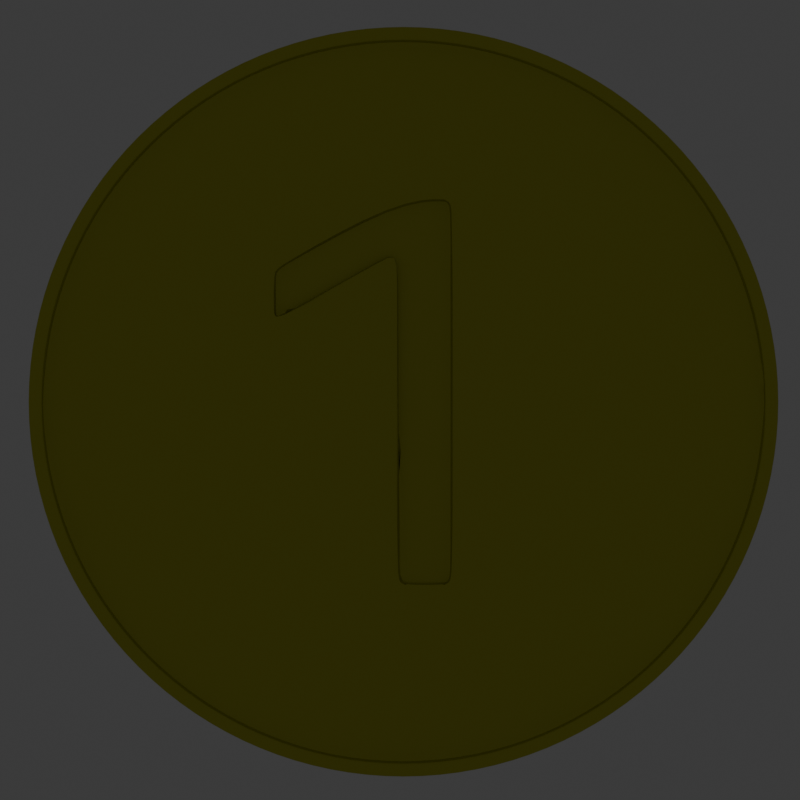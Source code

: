 # Source: Koin.blend  (saved by Blender 4.2.66; exported with 4.5.12 LTS)
import bpy
from mathutils import Matrix  # noqa: F401  (used for matrix-valued properties, if any)

bpy.ops.wm.read_factory_settings(use_empty=True)
scene = bpy.context.scene
scene.name = 'Scene'

# ---- collections
col_collection = bpy.data.collections.new('Collection'); scene.collection.children.link(col_collection)
col_non_objects = bpy.data.collections.new('non_objects'); scene.collection.children.link(col_non_objects)

# ---- materials (node trees are filled in below, after node groups)
mat_koinmaterial = bpy.data.materials.new('KoinMaterial')

# ---- node groups
ng_smooth_by_angle = bpy.data.node_groups.new('Smooth by Angle', 'GeometryNodeTree')
_s = ng_smooth_by_angle.interface.new_socket(name='Mesh', in_out='OUTPUT', socket_type='NodeSocketGeometry')
_s = ng_smooth_by_angle.interface.new_socket(name='Mesh', in_out='INPUT', socket_type='NodeSocketGeometry')
_s = ng_smooth_by_angle.interface.new_socket(name='Angle', in_out='INPUT', socket_type='NodeSocketFloat')
_s.subtype = 'ANGLE'
_s.default_value = 0.5236
_s.min_value = 0.0
_s.max_value = 3.142
_s.description = 'Maximum face angle for smooth edges'
_s = ng_smooth_by_angle.interface.new_socket(name='Ignore Sharpness', in_out='INPUT', socket_type='NodeSocketBool')
_s.force_non_field = True
ng_smooth_by_angle.description = 'Set the sharpness of mesh edges based on the angle between the neighboring faces'
ng_smooth_by_angle.is_modifier = True
_N = ng_smooth_by_angle.nodes; _L = ng_smooth_by_angle.links
n0 = _N.new('GeometryNodeSetShadeSmooth'); n0.name = 'Set Shade Smooth'; n0.location = (120, -80)
n0.domain = 'EDGE'
n1 = _N.new('GeometryNodeSetShadeSmooth'); n1.name = 'Set Shade Smooth.001'; n1.location = (300, -80)
n2 = _N.new('NodeGroupOutput'); n2.name = 'Group Output'; n2.location = (480, -80)
n3 = _N.new('GeometryNodeInputMeshEdgeAngle'); n3.name = 'Edge Angle'; n3.location = (-440, -240)
n4 = _N.new('NodeGroupInput'); n4.name = 'Group Input'; n4.location = (-80, -80)
n5 = _N.new('GeometryNodeInputEdgeSmooth'); n5.name = 'Is Edge Smooth'; n5.location = (-260, -120)
n6 = _N.new('GeometryNodeInputShadeSmooth'); n6.name = 'Is Shade Smooth'; n6.location = (-440, -397)
n7 = _N.new('FunctionNodeCompare'); n7.name = 'Compare'; n7.location = (-260, -260)
n7.operation = 'LESS_EQUAL'
n7.inputs[6].default_value = (0.0, 0.0, 0.0, 0.0)
n7.inputs[7].default_value = (0.0, 0.0, 0.0, 0.0)
n8 = _N.new('FunctionNodeBooleanMath'); n8.name = 'Boolean Math.001'; n8.location = (-80, -260)
n9 = _N.new('NodeGroupInput'); n9.name = 'Group Input.001'; n9.location = (-440, -329)
n10 = _N.new('NodeGroupInput'); n10.name = 'Group Input.002'; n10.location = (-259, -189)
n11 = _N.new('FunctionNodeBooleanMath'); n11.name = 'Boolean Math'; n11.location = (-80, -149)
n11.operation = 'OR'
n12 = _N.new('FunctionNodeBooleanMath'); n12.name = 'Boolean Math.002'; n12.location = (-260, -380)
n12.operation = 'OR'
n13 = _N.new('NodeGroupInput'); n13.name = 'Group Input.003'; n13.location = (-440, -460)
_L.new(n3.outputs[0], n7.inputs[0])
_L.new(n1.outputs[0], n2.inputs[0])
_L.new(n9.outputs[1], n7.inputs[1])
_L.new(n7.outputs[0], n8.inputs[0])
_L.new(n4.outputs[0], n0.inputs[0])
_L.new(n0.outputs[0], n1.inputs[0])
_L.new(n8.outputs[0], n0.inputs[2])
_L.new(n10.outputs[2], n11.inputs[1])
_L.new(n5.outputs[0], n11.inputs[0])
_L.new(n11.outputs[0], n0.inputs[1])
_L.new(n13.outputs[2], n12.inputs[1])
_L.new(n6.outputs[0], n12.inputs[0])
_L.new(n12.outputs[0], n8.inputs[1])
n2.is_active_output = True

# ---- material node trees
mat_koinmaterial.use_nodes = True; mat_koinmaterial.node_tree.nodes.clear()
_N = mat_koinmaterial.node_tree.nodes; _L = mat_koinmaterial.node_tree.links
n0 = _N.new('ShaderNodeBsdfPrincipled'); n0.name = 'Principled BSDF'; n0.location = (10, 300)
n0.inputs[0].default_value = (0.6108, 0.6085, 0.07309, 1.0)
n0.inputs[1].default_value = 1.0
n1 = _N.new('ShaderNodeOutputMaterial'); n1.name = 'Material Output'; n1.location = (300, 300)
_L.new(n0.outputs[0], n1.inputs[0])
n1.is_active_output = True

# ---- world
world_world = bpy.data.worlds.new('World'); scene.world = world_world
world_world.use_nodes = True; world_world.node_tree.nodes.clear()
_N = world_world.node_tree.nodes; _L = world_world.node_tree.links
n0 = _N.new('ShaderNodeOutputWorld'); n0.name = 'World Output'; n0.location = (300, 300)
n1 = _N.new('ShaderNodeBackground'); n1.name = 'Background'; n1.location = (10, 300)
n1.inputs[0].default_value = (0.05088, 0.05088, 0.05088, 1.0)
_L.new(n1.outputs[0], n0.inputs[0])
n0.is_active_output = True
world_world.color = (0.05088, 0.05088, 0.05088)
world_world.sun_shadow_jitter_overblur = 0.0

# ---- cameras
cam_camera = bpy.data.cameras.new('Camera')
cam_camera.lens = 385.0

# ---- lights
light_sun = bpy.data.lights.new('Sun', 'SPOT')
light_sun.color = (1.0, 0.9768, 0.04921)
light_sun.energy = 38.2
light_sun.spot_blend = 0.4176
light_sun.spot_size = 0.2548

# ---- meshes
me_circle = bpy.data.meshes.new('Circle')
me_circle.from_pydata([(-0.1276, 0.5361, -0.02709), (1.182e-08, 0.9622, 0.1), (-0.1877, 0.9438, 0.1), (0.0145, 0.5361, -0.02709), (-0.3682, 0.889, 0.1), (-0.5346, 0.8001, 0.1), (-0.6804, 0.6804, 0.1), (-0.8001, 0.5346, 0.1), (-0.889, 0.3682, 0.1), (-0.9438, 0.1877, 0.1), (0.0145, 0.4019, -0.02709), (-0.9622, -2.98e-08, 0.1), (-0.9438, -0.1877, 0.1), (0.342, 0.3502, -0.02709), (-0.889, -0.3682, 0.1), (0.342, 0.216, -0.02709), (-0.8001, -0.5346, 0.1), (-0.6804, -0.6804, 0.1), (-0.5346, -0.8001, 0.1), (-0.1276, -0.4837, -0.02709), (-0.3682, -0.889, 0.1), (-0.1877, -0.9438, 0.1), (0.0145, -0.4837, -0.02709), (-0.1276, 0.5361, 0.02709), (1.182e-08, -0.9622, 0.1), (0.1877, -0.9438, 0.1), (0.3682, -0.889, 0.1), (0.0145, 0.5361, 0.02709), (0.5346, -0.8001, 0.1), (0.6804, -0.6804, 0.1), (-0.1276, 0.4019, 0.02709), (0.8001, -0.5346, 0.1), (0.889, -0.3682, 0.1), (0.0145, 0.4019, 0.02709), (0.9438, -0.1877, 0.1), (0.9622, -2.98e-08, 0.1), (0.342, 0.3502, 0.02709), (0.9438, 0.1877, 0.1), (0.889, 0.3682, 0.1), (0.342, 0.216, 0.02709), (0.8001, 0.5346, 0.1), (0.6804, 0.6804, 0.1), (-0.1276, -0.4837, 0.02709), (0.5346, 0.8001, 0.1), (0.3682, 0.889, 0.1), (0.1877, 0.9438, 0.1), (0.0145, -0.4837, 0.02709), (1.182e-08, 0.9622, -0.1), (-0.1877, 0.9438, -0.1), (-0.3682, 0.889, -0.1), (-0.5346, 0.8001, -0.1), (-0.6804, 0.6804, -0.1), (-0.8001, 0.5346, -0.1), (-0.889, 0.3682, -0.1), (-0.9438, 0.1877, -0.1), (-0.9622, -2.98e-08, -0.1), (-0.9438, -0.1877, -0.1), (-0.889, -0.3682, -0.1), (-0.8001, -0.5346, -0.1), (-0.6804, -0.6804, -0.1), (-0.5346, -0.8001, -0.1), (-0.3682, -0.889, -0.1), (-0.1877, -0.9438, -0.1), (1.182e-08, -0.9622, -0.1), (0.1877, -0.9438, -0.1), (0.3682, -0.889, -0.1), (0.5346, -0.8001, -0.1), (0.6804, -0.6804, -0.1), (0.8001, -0.5346, -0.1), (0.889, -0.3682, -0.1), (0.9438, -0.1877, -0.1), (0.9622, -2.98e-08, -0.1), (0.9438, 0.1877, -0.1), (0.889, 0.3682, -0.1), (0.8001, 0.5346, -0.1), (0.6804, 0.6804, -0.1), (0.5346, 0.8001, -0.1), (0.3682, 0.889, -0.1), (0.1877, 0.9438, -0.1), (1.211e-08, 1.0, -0.08646), (1.211e-08, 1.0, 0.08646), (-0.1951, 0.9808, 0.08646), (-0.1951, 0.9808, -0.08646), (-0.3827, 0.9239, 0.08646), (-0.3827, 0.9239, -0.08646), (-0.5556, 0.8315, 0.08646), (-0.5556, 0.8315, -0.08646), (-0.7071, 0.7071, 0.08646), (-0.7071, 0.7071, -0.08646), (-0.8315, 0.5556, 0.08646), (-0.8315, 0.5556, -0.08646), (-0.9239, 0.3827, 0.08646), (-0.9239, 0.3827, -0.08646), (-0.9808, 0.1951, 0.08646), (-0.9808, 0.1951, -0.08646), (-1.0, -2.98e-08, 0.08646), (-1.0, -2.98e-08, -0.08646), (-0.9808, -0.1951, 0.08646), (-0.9808, -0.1951, -0.08646), (-0.9239, -0.3827, 0.08646), (-0.9239, -0.3827, -0.08646), (-0.8315, -0.5556, 0.08646), (-0.8315, -0.5556, -0.08646), (-0.7071, -0.7071, 0.08646), (-0.7071, -0.7071, -0.08646), (-0.5556, -0.8315, 0.08646), (-0.5556, -0.8315, -0.08646), (-0.3827, -0.9239, 0.08646), (-0.3827, -0.9239, -0.08646), (-0.1951, -0.9808, 0.08646), (-0.1951, -0.9808, -0.08646), (1.211e-08, -1.0, 0.08646), (1.211e-08, -1.0, -0.08646), (0.1951, -0.9808, 0.08646), (0.1951, -0.9808, -0.08646), (0.3827, -0.9239, 0.08646), (0.3827, -0.9239, -0.08646), (0.5556, -0.8315, 0.08646), (0.5556, -0.8315, -0.08646), (0.7071, -0.7071, 0.08646), (0.7071, -0.7071, -0.08646), (0.8315, -0.5556, 0.08646), (0.8315, -0.5556, -0.08646), (0.9239, -0.3827, 0.08646), (0.9239, -0.3827, -0.08646), (0.9808, -0.1951, 0.08646), (0.9808, -0.1951, -0.08646), (1.0, -2.98e-08, 0.08646), (1.0, -2.98e-08, -0.08646), (0.9808, 0.1951, 0.08646), (0.9808, 0.1951, -0.08646), (0.9239, 0.3827, 0.08646), (0.9239, 0.3827, -0.08646), (0.8315, 0.5556, 0.08646), (0.8315, 0.5556, -0.08646), (0.7071, 0.7071, 0.08646), (0.7071, 0.7071, -0.08646), (0.5556, 0.8315, 0.08646), (0.5556, 0.8315, -0.08646), (0.3827, 0.9239, 0.08646), (0.3827, 0.9239, -0.08646), (0.1951, 0.9808, 0.08646), (0.1951, 0.9808, -0.08646), (-0.1951, 0.9808, 0.1), (1.211e-08, 1.0, 0.1), (-0.3827, 0.9239, 0.1), (-0.5556, 0.8315, 0.1), (-0.7071, 0.7071, 0.1), (-0.8315, 0.5556, 0.1), (-0.9239, 0.3827, 0.1), (-0.9808, 0.1951, 0.1), (-1.0, -2.98e-08, 0.1), (-0.9808, -0.1951, 0.1), (-0.9239, -0.3827, 0.1), (-0.8315, -0.5556, 0.1), (-0.7071, -0.7071, 0.1), (-0.5556, -0.8315, 0.1), (-0.3827, -0.9239, 0.1), (-0.1951, -0.9808, 0.1), (1.211e-08, -1.0, 0.1), (0.1951, -0.9808, 0.1), (0.3827, -0.9239, 0.1), (0.5556, -0.8315, 0.1), (0.7071, -0.7071, 0.1), (0.8315, -0.5556, 0.1), (0.9239, -0.3827, 0.1), (0.9808, -0.1951, 0.1), (1.0, -2.98e-08, 0.1), (0.9808, 0.1951, 0.1), (0.9239, 0.3827, 0.1), (0.8315, 0.5556, 0.1), (0.7071, 0.7071, 0.1), (0.5556, 0.8315, 0.1), (0.3827, 0.9239, 0.1), (0.1951, 0.9808, 0.1), (-0.1951, 0.9808, -0.1), (1.211e-08, 1.0, -0.1), (-0.3827, 0.9239, -0.1), (-0.5556, 0.8315, -0.1), (-0.7071, 0.7071, -0.1), (-0.8315, 0.5556, -0.1), (-0.9239, 0.3827, -0.1), (-0.9808, 0.1951, -0.1), (-1.0, -2.98e-08, -0.1), (-0.9808, -0.1951, -0.1), (-0.9239, -0.3827, -0.1), (-0.8315, -0.5556, -0.1), (-0.7071, -0.7071, -0.1), (-0.5556, -0.8315, -0.1), (-0.3827, -0.9239, -0.1), (-0.1951, -0.9808, -0.1), (1.211e-08, -1.0, -0.1), (0.1951, -0.9808, -0.1), (0.3827, -0.9239, -0.1), (0.5556, -0.8315, -0.1), (0.7071, -0.7071, -0.1), (0.8315, -0.5556, -0.1), (0.9239, -0.3827, -0.1), (0.9808, -0.1951, -0.1), (1.0, -2.98e-08, -0.1), (0.9808, 0.1951, -0.1), (0.9239, 0.3827, -0.1), (0.8315, 0.5556, -0.1), (0.7071, 0.7071, -0.1), (0.5556, 0.8315, -0.1), (0.3827, 0.9239, -0.1), (0.1951, 0.9808, -0.1), (-0.1877, 0.9438, 0.06277), (1.159e-08, 0.9622, 0.06277), (-0.3682, 0.889, 0.06277), (-0.5346, 0.8001, 0.06277), (-0.6804, 0.6804, 0.06277), (-0.8001, 0.5346, 0.06277), (-0.889, 0.3682, 0.06277), (-0.9438, 0.1877, 0.06277), (-0.9622, -2.98e-08, 0.06277), (-0.9438, -0.1877, 0.06277), (-0.889, -0.3682, 0.06277), (-0.8001, -0.5346, 0.06277), (-0.6804, -0.6804, 0.06277), (-0.5346, -0.8001, 0.06277), (-0.3682, -0.889, 0.06277), (-0.1877, -0.9438, 0.06277), (1.159e-08, -0.9622, 0.06277), (0.1877, -0.9438, 0.06277), (0.3682, -0.889, 0.06277), (0.5346, -0.8001, 0.06277), (0.6804, -0.6804, 0.06277), (0.8001, -0.5346, 0.06277), (0.889, -0.3682, 0.06277), (0.9438, -0.1877, 0.06277), (0.9622, -2.98e-08, 0.06277), (0.9438, 0.1877, 0.06277), (0.889, 0.3682, 0.06277), (0.8001, 0.5346, 0.06277), (0.6804, 0.6804, 0.06277), (0.5346, 0.8001, 0.06277), (0.3682, 0.889, 0.06277), (0.1877, 0.9438, 0.06277), (-0.1877, 0.9438, -0.06277), (1.193e-08, 0.9622, -0.06277), (-0.3682, 0.889, -0.06277), (-0.5346, 0.8001, -0.06277), (-0.6804, 0.6804, -0.06277), (-0.8001, 0.5346, -0.06277), (-0.889, 0.3682, -0.06277), (-0.9438, 0.1877, -0.06277), (-0.9622, -2.98e-08, -0.06277), (-0.9438, -0.1877, -0.06277), (-0.889, -0.3682, -0.06277), (-0.8001, -0.5346, -0.06277), (-0.6804, -0.6804, -0.06277), (-0.5346, -0.8001, -0.06277), (-0.3682, -0.889, -0.06277), (-0.1877, -0.9438, -0.06277), (1.193e-08, -0.9622, -0.06277), (0.1877, -0.9438, -0.06277), (0.3682, -0.889, -0.06277), (0.5346, -0.8001, -0.06277), (0.6804, -0.6804, -0.06277), (0.8001, -0.5346, -0.06277), (0.889, -0.3682, -0.06277), (0.9438, -0.1877, -0.06277), (0.9622, -2.98e-08, -0.06277), (0.9438, 0.1877, -0.06277), (0.889, 0.3682, -0.06277), (0.8001, 0.5346, -0.06277), (0.6804, 0.6804, -0.06277), (0.5346, 0.8001, -0.06277), (0.3682, 0.889, -0.06277), (0.1877, 0.9438, -0.06277), (-0.1276, -0.4837, 0.06277), (-0.1276, 0.4019, 0.06277), (-0.1276, 0.5361, 0.06277), (0.0145, -0.4837, 0.06277), (0.0145, 0.4019, 0.06277), (0.0145, 0.5361, 0.06277), (0.342, 0.216, 0.06277), (0.342, 0.3502, 0.06277), (-0.1276, 0.5361, -0.06277), (0.0145, 0.5361, -0.06277), (0.0145, 0.4019, -0.06277), (0.342, 0.216, -0.06277), (0.342, 0.3502, -0.06277), (-0.1276, -0.4837, -0.06277), (0.0145, -0.4837, -0.06277), (-0.1276, 0.0263, -0.06277), (-0.1276, 0.02618, -0.02709), (-0.9597, 0.02633, -0.06277), (0.0145, -0.04092, -0.06277), (0.4988, -0.04092, -0.06277), (0.9582, -0.04092, -0.06277), (-0.1276, -0.03407, 0.06277), (-0.1276, -0.04092, 0.02709), (-0.9589, -0.03405, 0.06277), (0.9583, -0.04042, 0.06277), (0.4986, -0.04066, 0.06277), (0.0145, -0.04092, 0.06277), (0.1951, 0.9808, -2.235e-08), (1.211e-08, 1.0, -2.235e-08), (0.3827, 0.9239, -2.235e-08), (0.5556, 0.8315, -2.235e-08), (0.7071, 0.7071, -2.235e-08), (0.8315, 0.5556, -2.235e-08), (0.9239, 0.3827, -2.235e-08), (0.9808, 0.1951, -2.235e-08), (1.0, -2.98e-08, -2.235e-08), (0.9808, -0.1951, -2.235e-08), (0.9239, -0.3827, -2.235e-08), (0.8315, -0.5556, -2.235e-08), (0.7071, -0.7071, -2.235e-08), (0.5556, -0.8315, -2.235e-08), (0.3827, -0.9239, -2.235e-08), (0.1951, -0.9808, -2.235e-08), (1.211e-08, -1.0, -2.235e-08), (-0.1951, -0.9808, -2.235e-08), (-0.3827, -0.9239, -2.235e-08), (-0.5556, -0.8315, -2.235e-08), (-0.7071, -0.7071, -2.235e-08), (-0.8315, -0.5556, -2.235e-08), (-0.9239, -0.3827, -2.235e-08), (-0.9808, -0.1951, -2.235e-08), (-1.0, -2.98e-08, -2.235e-08), (-0.9808, 0.1951, -2.235e-08), (-0.9239, 0.3827, -2.235e-08), (-0.8315, 0.5556, -2.235e-08), (-0.7071, 0.7071, -2.235e-08), (-0.5556, 0.8315, -2.235e-08), (-0.3827, 0.9239, -2.235e-08), (-0.1951, 0.9808, -2.235e-08)], [], [(144, 174, 141, 80), (145, 143, 81, 83), (146, 145, 83, 85), (147, 146, 85, 87), (148, 147, 87, 89), (149, 148, 89, 91), (150, 149, 91, 93), (151, 150, 93, 95), (152, 151, 95, 97), (153, 152, 97, 99), (154, 153, 99, 101), (155, 154, 101, 103), (156, 155, 103, 105), (157, 156, 105, 107), (158, 157, 107, 109), (159, 158, 109, 111), (160, 159, 111, 113), (161, 160, 113, 115), (162, 161, 115, 117), (163, 162, 117, 119), (164, 163, 119, 121), (165, 164, 121, 123), (166, 165, 123, 125), (167, 166, 125, 127), (168, 167, 127, 129), (169, 168, 129, 131), (170, 169, 131, 133), (171, 170, 133, 135), (172, 171, 135, 137), (173, 172, 137, 139), (174, 173, 139, 141), (143, 144, 80, 81), (84, 82, 175, 177), (142, 140, 205, 206), (140, 138, 204, 205), (138, 136, 203, 204), (136, 134, 202, 203), (134, 132, 201, 202), (132, 130, 200, 201), (130, 128, 199, 200), (128, 126, 198, 199), (126, 124, 197, 198), (124, 122, 196, 197), (122, 120, 195, 196), (120, 118, 194, 195), (118, 116, 193, 194), (116, 114, 192, 193), (114, 112, 191, 192), (112, 110, 190, 191), (110, 108, 189, 190), (108, 106, 188, 189), (106, 104, 187, 188), (104, 102, 186, 187), (102, 100, 185, 186), (100, 98, 184, 185), (98, 96, 183, 184), (96, 94, 182, 183), (94, 92, 181, 182), (92, 90, 180, 181), (90, 88, 179, 180), (88, 86, 178, 179), (86, 84, 177, 178), (82, 79, 176, 175), (298, 299, 80, 141), (300, 298, 141, 139), (301, 300, 139, 137), (302, 301, 137, 135), (303, 302, 135, 133), (304, 303, 133, 131), (305, 304, 131, 129), (306, 305, 129, 127), (307, 306, 127, 125), (308, 307, 125, 123), (309, 308, 123, 121), (310, 309, 121, 119), (311, 310, 119, 117), (312, 311, 117, 115), (313, 312, 115, 113), (314, 313, 113, 111), (315, 314, 111, 109), (316, 315, 109, 107), (317, 316, 107, 105), (318, 317, 105, 103), (319, 318, 103, 101), (320, 319, 101, 99), (321, 320, 99, 97), (322, 321, 97, 95), (323, 322, 95, 93), (324, 323, 93, 91), (325, 324, 91, 89), (326, 325, 89, 87), (327, 326, 87, 85), (328, 327, 85, 83), (329, 328, 83, 81), (299, 329, 81, 80), (79, 142, 206, 176), (2, 1, 144, 143), (4, 2, 143, 145), (5, 4, 145, 146), (6, 5, 146, 147), (7, 6, 147, 148), (8, 7, 148, 149), (9, 8, 149, 150), (11, 9, 150, 151), (12, 11, 151, 152), (14, 12, 152, 153), (16, 14, 153, 154), (17, 16, 154, 155), (18, 17, 155, 156), (20, 18, 156, 157), (21, 20, 157, 158), (24, 21, 158, 159), (25, 24, 159, 160), (26, 25, 160, 161), (28, 26, 161, 162), (29, 28, 162, 163), (31, 29, 163, 164), (32, 31, 164, 165), (34, 32, 165, 166), (35, 34, 166, 167), (37, 35, 167, 168), (38, 37, 168, 169), (40, 38, 169, 170), (41, 40, 170, 171), (43, 41, 171, 172), (44, 43, 172, 173), (45, 44, 173, 174), (1, 45, 174, 144), (47, 48, 175, 176), (48, 49, 177, 175), (49, 50, 178, 177), (50, 51, 179, 178), (51, 52, 180, 179), (52, 53, 181, 180), (53, 54, 182, 181), (54, 55, 183, 182), (55, 56, 184, 183), (56, 57, 185, 184), (57, 58, 186, 185), (58, 59, 187, 186), (59, 60, 188, 187), (60, 61, 189, 188), (61, 62, 190, 189), (62, 63, 191, 190), (63, 64, 192, 191), (64, 65, 193, 192), (65, 66, 194, 193), (66, 67, 195, 194), (67, 68, 196, 195), (68, 69, 197, 196), (69, 70, 198, 197), (70, 71, 199, 198), (71, 72, 200, 199), (72, 73, 201, 200), (73, 74, 202, 201), (74, 75, 203, 202), (75, 76, 204, 203), (76, 77, 205, 204), (77, 78, 206, 205), (78, 47, 176, 206), (45, 1, 208, 238), (73, 72, 264, 265), (275, 297, 296, 277), (259, 258, 257, 285, 289, 290, 260), (253, 252, 251, 284, 254), (7, 8, 213, 212), (74, 73, 265, 266), (48, 47, 240, 239), (8, 9, 214, 213), (75, 74, 266, 267), (49, 48, 239, 241), (9, 11, 215, 214), (76, 75, 267, 268), (50, 49, 241, 242), (11, 12, 216, 294, 215), (77, 76, 268, 269), (51, 50, 242, 243), (12, 14, 217, 216), (78, 77, 269, 270), (52, 51, 243, 244), (14, 16, 218, 217), (47, 78, 270, 240), (53, 52, 244, 245), (16, 17, 219, 218), (54, 53, 245, 246), (17, 18, 220, 219), (55, 54, 246, 288, 247), (18, 20, 221, 220), (56, 55, 247, 248), (20, 21, 222, 221), (57, 56, 248, 249), (21, 24, 223, 222), (58, 57, 249, 250), (24, 25, 224, 223), (59, 58, 250, 251), (25, 26, 225, 224), (60, 59, 251, 252), (26, 28, 226, 225), (61, 60, 252, 253), (28, 29, 227, 226), (62, 61, 253, 254), (29, 31, 228, 227), (63, 62, 254, 255), (31, 32, 229, 228), (64, 63, 255, 256), (32, 34, 230, 229), (65, 64, 256, 257), (34, 35, 231, 295, 230), (66, 65, 257, 258), (35, 37, 232, 231), (67, 66, 258, 259), (37, 38, 233, 232), (68, 67, 259, 260), (38, 40, 234, 233), (1, 2, 207, 208), (69, 68, 260, 261), (40, 41, 235, 234), (2, 4, 209, 207), (70, 69, 261, 262), (41, 43, 236, 235), (4, 5, 210, 209), (71, 70, 262, 291, 263), (43, 44, 237, 236), (5, 6, 211, 210), (72, 71, 263, 264), (44, 45, 238, 237), (6, 7, 212, 211), (283, 13, 3, 280), (3, 13, 15, 10, 22, 19, 287, 0), (280, 3, 0, 279), (22, 10, 281, 289, 285), (282, 15, 13, 283), (281, 10, 15, 282), (284, 19, 22, 285), (272, 30, 23, 273), (276, 27, 36, 278), (46, 33, 39, 36, 27, 23, 30, 293, 42), (273, 23, 27, 276), (33, 46, 274, 297, 275), (271, 42, 293, 292), (36, 39, 277, 278), (39, 33, 275, 277), (46, 42, 271, 274), (0, 287, 286, 279), (254, 284, 285, 257, 256, 255), (284, 251, 250, 249, 248, 247, 288, 286), (267, 283, 280, 270, 269, 268), (263, 282, 283, 267, 266, 265, 264), (260, 290, 291, 262, 261), (276, 238, 208, 207, 209, 273), (270, 280, 279, 241, 239, 240), (277, 296, 295, 231), (231, 232, 233, 234, 235, 278, 277), (278, 235, 236, 237, 238, 276), (273, 209, 210, 211, 212, 213, 214, 215, 294, 292, 272), (225, 274, 271, 222, 223, 224), (222, 271, 219, 220, 221), (286, 288, 246, 245, 244, 243, 242, 241, 279), (286, 287, 19, 284), (291, 290, 282, 263), (290, 289, 281, 282), (292, 293, 30, 272), (292, 294, 216, 217, 218, 219, 271), (296, 297, 274, 225, 226, 227, 228), (295, 296, 228, 229, 230), (79, 82, 329, 299), (82, 84, 328, 329), (84, 86, 327, 328), (86, 88, 326, 327), (88, 90, 325, 326), (90, 92, 324, 325), (92, 94, 323, 324), (94, 96, 322, 323), (96, 98, 321, 322), (98, 100, 320, 321), (100, 102, 319, 320), (102, 104, 318, 319), (104, 106, 317, 318), (106, 108, 316, 317), (108, 110, 315, 316), (110, 112, 314, 315), (112, 114, 313, 314), (114, 116, 312, 313), (116, 118, 311, 312), (118, 120, 310, 311), (120, 122, 309, 310), (122, 124, 308, 309), (124, 126, 307, 308), (126, 128, 306, 307), (128, 130, 305, 306), (130, 132, 304, 305), (132, 134, 303, 304), (134, 136, 302, 303), (136, 138, 301, 302), (138, 140, 300, 301), (140, 142, 298, 300), (142, 79, 299, 298)])
me_circle.polygons.foreach_set('use_smooth', [True] * 297)
_k = set([(0, 3), (0, 287), (1, 2), (1, 45), (2, 4), (3, 13), (4, 5), (5, 6), (6, 7), (7, 8), (8, 9), (9, 11), (10, 15), (10, 22), (10, 281), (11, 12), (12, 14), (13, 15), (13, 283), (14, 16), (15, 282), (16, 17), (17, 18), (18, 20), (19, 22), (19, 284), (19, 287), (20, 21), (21, 24), (22, 285), (23, 27), (23, 30), (24, 25), (25, 26), (26, 28), (27, 36), (27, 276), (28, 29), (29, 31), (30, 272), (30, 293), (31, 32), (32, 34), (33, 39), (33, 46), (33, 275), (34, 35), (35, 37), (36, 278), (37, 38), (38, 40), (39, 277), (40, 41), (41, 43), (42, 46), (42, 271), (42, 293), (43, 44), (44, 45), (46, 274), (47, 48), (47, 78), (48, 49), (49, 50), (50, 51), (51, 52), (52, 53), (53, 54), (54, 55), (55, 56), (56, 57), (57, 58), (58, 59), (59, 60), (60, 61), (61, 62), (62, 63), (63, 64), (64, 65), (65, 66), (66, 67), (67, 68), (68, 69), (69, 70), (70, 71), (71, 72), (72, 73), (73, 74), (74, 75), (75, 76), (76, 77), (77, 78), (143, 144), (143, 145), (144, 174), (145, 146), (146, 147), (147, 148), (148, 149), (149, 150), (150, 151), (151, 152), (152, 153), (153, 154), (154, 155), (155, 156), (156, 157), (157, 158), (158, 159), (159, 160), (160, 161), (161, 162), (162, 163), (163, 164), (164, 165), (165, 166), (166, 167), (167, 168), (168, 169), (169, 170), (170, 171), (171, 172), (172, 173), (173, 174), (175, 176), (175, 177), (176, 206), (177, 178), (178, 179), (179, 180), (180, 181), (181, 182), (182, 183), (183, 184), (184, 185), (185, 186), (186, 187), (187, 188), (188, 189), (189, 190), (190, 191), (191, 192), (192, 193), (193, 194), (194, 195), (195, 196), (196, 197), (197, 198), (198, 199), (199, 200), (200, 201), (201, 202), (202, 203), (203, 204), (204, 205), (205, 206), (207, 208), (207, 209), (208, 238), (209, 210), (210, 211), (211, 212), (212, 213), (213, 214), (214, 215), (215, 294), (216, 217), (216, 294), (217, 218), (218, 219), (219, 220), (220, 221), (221, 222), (222, 223), (223, 224), (224, 225), (225, 226), (226, 227), (227, 228), (228, 229), (229, 230), (230, 295), (231, 232), (231, 295), (232, 233), (233, 234), (234, 235), (235, 236), (236, 237), (237, 238), (239, 240), (239, 241), (240, 270), (241, 242), (242, 243), (243, 244), (244, 245), (245, 246), (246, 288), (247, 248), (247, 288), (248, 249), (249, 250), (250, 251), (251, 252), (252, 253), (253, 254), (254, 255), (255, 256), (256, 257), (257, 258), (258, 259), (259, 260), (260, 261), (261, 262), (262, 291), (263, 264), (263, 291), (264, 265), (265, 266), (266, 267), (267, 268), (268, 269), (269, 270), (271, 274), (271, 292), (272, 273), (272, 292), (273, 276), (274, 297), (275, 277), (275, 297), (276, 278), (277, 278), (279, 280), (279, 286), (280, 283), (281, 282), (281, 289), (282, 283), (284, 285), (284, 286), (285, 289)])
me_circle.attributes.new('sharp_edge', 'BOOLEAN', 'EDGE').data.foreach_set('value', [ (min(e.vertices), max(e.vertices)) in _k for e in me_circle.edges])
_uv = me_circle.uv_layers.new(name='UVMap')
_uv.uv.foreach_set('vector', [0.1909, 0.0003673, 0.2249, 0.007438, 0.2242, 0.009723, 0.1907, 0.002744, 0.1226, 0.007133, 0.1564, 0.0003069, 0.1566, 0.002675, 0.1233, 0.009405, 0.09079, 0.02056, 0.1226, 0.007133, 0.1233, 0.009405, 0.09193, 0.02265, 0.0623, 0.04008, 0.09079, 0.02056, 0.09193, 0.02265, 0.06383, 0.0419, 0.0382, 0.06491, 0.0623, 0.04008, 0.06383, 0.0419, 0.04007, 0.0664, 0.01941, 0.09407, 0.0382, 0.06491, 0.04007, 0.0664, 0.02155, 0.09516, 0.006657, 0.1264, 0.01941, 0.09407, 0.02155, 0.09516, 0.008965, 0.1271, 0.0003069, 0.1607, 0.006657, 0.1264, 0.008965, 0.1271, 0.002705, 0.1609, 0.0003749, 0.1957, 0.0003069, 0.1607, 0.002705, 0.1609, 0.002774, 0.1954, 0.007039, 0.23, 0.0003749, 0.1957, 0.002774, 0.1954, 0.009348, 0.2293, 0.02007, 0.2624, 0.007039, 0.23, 0.009348, 0.2293, 0.0222, 0.2613, 0.03889, 0.2916, 0.02007, 0.2624, 0.0222, 0.2613, 0.04076, 0.2901, 0.063, 0.3165, 0.03889, 0.2916, 0.04076, 0.2901, 0.06454, 0.3147, 0.09155, 0.3361, 0.063, 0.3165, 0.06454, 0.3147, 0.09269, 0.334, 0.1233, 0.3495, 0.09155, 0.3361, 0.09269, 0.334, 0.124, 0.3473, 0.1571, 0.3564, 0.1233, 0.3495, 0.124, 0.3473, 0.1573, 0.354, 0.1915, 0.3564, 0.1571, 0.3564, 0.1573, 0.354, 0.1913, 0.354, 0.2252, 0.3494, 0.1915, 0.3564, 0.1913, 0.354, 0.2245, 0.3471, 0.2566, 0.3361, 0.2252, 0.3494, 0.2245, 0.3471, 0.2554, 0.334, 0.285, 0.3168, 0.2566, 0.3361, 0.2554, 0.334, 0.2834, 0.3149, 0.3092, 0.2921, 0.285, 0.3168, 0.2834, 0.3149, 0.3074, 0.2906, 0.3283, 0.263, 0.3092, 0.2921, 0.3074, 0.2906, 0.3262, 0.2619, 0.3413, 0.2306, 0.3283, 0.263, 0.3262, 0.2619, 0.339, 0.2299, 0.3479, 0.1962, 0.3413, 0.2306, 0.339, 0.2299, 0.3455, 0.196, 0.3479, 0.1612, 0.3479, 0.1962, 0.3455, 0.196, 0.3455, 0.1615, 0.3412, 0.1269, 0.3479, 0.1612, 0.3455, 0.1615, 0.3389, 0.1276, 0.328, 0.09453, 0.3412, 0.1269, 0.3389, 0.1276, 0.3259, 0.09565, 0.3089, 0.06552, 0.328, 0.09453, 0.3259, 0.09565, 0.307, 0.06702, 0.2848, 0.04092, 0.3089, 0.06552, 0.307, 0.06702, 0.2833, 0.04272, 0.2569, 0.02133, 0.2848, 0.04092, 0.2833, 0.04272, 0.2557, 0.02341, 0.2249, 0.007438, 0.2569, 0.02133, 0.2557, 0.02341, 0.2242, 0.009723, 0.1564, 0.0003069, 0.1909, 0.0003673, 0.1907, 0.002744, 0.1566, 0.002675, 0.4421, 0.3337, 0.4735, 0.347, 0.4728, 0.3492, 0.4409, 0.3358, 0.5403, 0.3539, 0.5737, 0.3472, 0.5744, 0.3495, 0.5406, 0.3562, 0.5737, 0.3472, 0.6051, 0.3339, 0.6062, 0.336, 0.5744, 0.3495, 0.6051, 0.3339, 0.6331, 0.3146, 0.6346, 0.3165, 0.6062, 0.336, 0.6331, 0.3146, 0.6567, 0.2901, 0.6586, 0.2916, 0.6346, 0.3165, 0.6567, 0.2901, 0.6751, 0.2614, 0.6772, 0.2625, 0.6586, 0.2916, 0.6751, 0.2614, 0.6876, 0.2296, 0.6899, 0.2302, 0.6772, 0.2625, 0.6876, 0.2296, 0.6939, 0.1958, 0.6962, 0.196, 0.6899, 0.2302, 0.6939, 0.1958, 0.6938, 0.1613, 0.6962, 0.161, 0.6962, 0.196, 0.6938, 0.1613, 0.6872, 0.1274, 0.6895, 0.1267, 0.6962, 0.161, 0.6872, 0.1274, 0.6744, 0.09545, 0.6765, 0.09435, 0.6895, 0.1267, 0.6744, 0.09545, 0.6558, 0.06658, 0.6577, 0.06509, 0.6765, 0.09435, 0.6558, 0.06658, 0.632, 0.04198, 0.6336, 0.04015, 0.6577, 0.06509, 0.632, 0.04198, 0.6039, 0.02269, 0.605, 0.0206, 0.6336, 0.04015, 0.6039, 0.02269, 0.5725, 0.009426, 0.5732, 0.007154, 0.605, 0.0206, 0.5725, 0.009426, 0.5392, 0.00267, 0.5394, 0.0003069, 0.5732, 0.007154, 0.5392, 0.00267, 0.5052, 0.002669, 0.505, 0.0003069, 0.5394, 0.0003069, 0.5052, 0.002669, 0.472, 0.009553, 0.4713, 0.007299, 0.505, 0.0003069, 0.472, 0.009553, 0.4411, 0.02271, 0.44, 0.02064, 0.4713, 0.007299, 0.4411, 0.02271, 0.4131, 0.04176, 0.4115, 0.03994, 0.44, 0.02064, 0.4131, 0.04176, 0.3891, 0.06613, 0.3873, 0.06463, 0.4115, 0.03994, 0.3891, 0.06613, 0.3703, 0.09485, 0.3682, 0.09374, 0.3873, 0.06463, 0.3703, 0.09485, 0.3575, 0.1268, 0.3552, 0.1261, 0.3682, 0.09374, 0.3575, 0.1268, 0.351, 0.1607, 0.3486, 0.1605, 0.3552, 0.1261, 0.351, 0.1607, 0.351, 0.1953, 0.3486, 0.1955, 0.3486, 0.1605, 0.351, 0.1953, 0.3576, 0.2292, 0.3553, 0.2299, 0.3486, 0.1955, 0.3576, 0.2292, 0.3706, 0.2612, 0.3685, 0.2624, 0.3553, 0.2299, 0.3706, 0.2612, 0.3896, 0.29, 0.3878, 0.2915, 0.3685, 0.2624, 0.3896, 0.29, 0.4138, 0.3145, 0.4123, 0.3163, 0.3878, 0.2915, 0.4138, 0.3145, 0.4421, 0.3337, 0.4409, 0.3358, 0.4123, 0.3163, 0.4735, 0.347, 0.5066, 0.3537, 0.5064, 0.3561, 0.4728, 0.3492, 0.2199, 0.02374, 0.1893, 0.01729, 0.1907, 0.002744, 0.2242, 0.009723, 0.2487, 0.03615, 0.2199, 0.02374, 0.2242, 0.009723, 0.2557, 0.02341, 0.2739, 0.05385, 0.2487, 0.03615, 0.2557, 0.02341, 0.2833, 0.04272, 0.2957, 0.07627, 0.2739, 0.05385, 0.2833, 0.04272, 0.307, 0.06702, 0.3129, 0.1026, 0.2957, 0.07627, 0.307, 0.06702, 0.3259, 0.09565, 0.3248, 0.1319, 0.3129, 0.1026, 0.3259, 0.09565, 0.3389, 0.1276, 0.3308, 0.163, 0.3248, 0.1319, 0.3389, 0.1276, 0.3455, 0.1615, 0.3308, 0.1947, 0.3308, 0.163, 0.3455, 0.1615, 0.3455, 0.196, 0.3248, 0.2259, 0.3308, 0.1947, 0.3455, 0.196, 0.339, 0.2299, 0.3131, 0.2552, 0.3248, 0.2259, 0.339, 0.2299, 0.3262, 0.2619, 0.2959, 0.2815, 0.3131, 0.2552, 0.3262, 0.2619, 0.3074, 0.2906, 0.274, 0.3039, 0.2959, 0.2815, 0.3074, 0.2906, 0.2834, 0.3149, 0.2484, 0.3214, 0.274, 0.3039, 0.2834, 0.3149, 0.2554, 0.334, 0.2201, 0.3334, 0.2484, 0.3214, 0.2554, 0.334, 0.2245, 0.3471, 0.1897, 0.3395, 0.2201, 0.3334, 0.2245, 0.3471, 0.1913, 0.354, 0.1587, 0.3395, 0.1897, 0.3395, 0.1913, 0.354, 0.1573, 0.354, 0.1282, 0.3333, 0.1587, 0.3395, 0.1573, 0.354, 0.124, 0.3473, 0.0996, 0.3211, 0.1282, 0.3333, 0.124, 0.3473, 0.09269, 0.334, 0.07388, 0.3035, 0.0996, 0.3211, 0.09269, 0.334, 0.06454, 0.3147, 0.0522, 0.2809, 0.07388, 0.3035, 0.06454, 0.3147, 0.04076, 0.2901, 0.03527, 0.2544, 0.0522, 0.2809, 0.04076, 0.2901, 0.0222, 0.2613, 0.02349, 0.225, 0.03527, 0.2544, 0.0222, 0.2613, 0.009348, 0.2293, 0.01749, 0.1939, 0.02349, 0.225, 0.009348, 0.2293, 0.002774, 0.1954, 0.01747, 0.1621, 0.01749, 0.1939, 0.002774, 0.1954, 0.002705, 0.1609, 0.02316, 0.131, 0.01747, 0.1621, 0.002705, 0.1609, 0.008965, 0.1271, 0.03467, 0.1017, 0.02316, 0.131, 0.008965, 0.1271, 0.02155, 0.09516, 0.05162, 0.07538, 0.03467, 0.1017, 0.02155, 0.09516, 0.04007, 0.0664, 0.07334, 0.05297, 0.05162, 0.07538, 0.04007, 0.0664, 0.06383, 0.0419, 0.09904, 0.03537, 0.07334, 0.05297, 0.06383, 0.0419, 0.09193, 0.02265, 0.1277, 0.02327, 0.09904, 0.03537, 0.09193, 0.02265, 0.1233, 0.009405, 0.1581, 0.01716, 0.1277, 0.02327, 0.1233, 0.009405, 0.1566, 0.002675, 0.1893, 0.01729, 0.1581, 0.01716, 0.1566, 0.002675, 0.1907, 0.002744, 0.5066, 0.3537, 0.5403, 0.3539, 0.5406, 0.3562, 0.5064, 0.3561, 0.6716, 0.8239, 0.6716, 0.8544, 0.6655, 0.855, 0.6655, 0.8233, 0.6775, 0.7941, 0.6716, 0.8239, 0.6655, 0.8233, 0.6717, 0.7923, 0.6892, 0.766, 0.6775, 0.7941, 0.6717, 0.7923, 0.6838, 0.7631, 0.7061, 0.7407, 0.6892, 0.766, 0.6838, 0.7631, 0.7014, 0.7368, 0.7276, 0.7191, 0.7061, 0.7407, 0.7014, 0.7368, 0.7237, 0.7144, 0.7529, 0.7022, 0.7276, 0.7191, 0.7237, 0.7144, 0.75, 0.6969, 0.781, 0.6906, 0.7529, 0.7022, 0.75, 0.6969, 0.7793, 0.6848, 0.8109, 0.6846, 0.781, 0.6906, 0.7793, 0.6848, 0.8103, 0.6786, 0.8413, 0.6846, 0.8109, 0.6846, 0.8103, 0.6786, 0.8419, 0.6786, 0.8712, 0.6906, 0.8413, 0.6846, 0.8419, 0.6786, 0.8729, 0.6848, 0.8993, 0.7022, 0.8712, 0.6906, 0.8729, 0.6848, 0.9021, 0.6969, 0.9246, 0.7191, 0.8993, 0.7022, 0.9021, 0.6969, 0.9284, 0.7144, 0.9461, 0.7407, 0.9246, 0.7191, 0.9284, 0.7144, 0.9508, 0.7368, 0.963, 0.766, 0.9461, 0.7407, 0.9508, 0.7368, 0.9684, 0.7631, 0.9746, 0.7941, 0.963, 0.766, 0.9684, 0.7631, 0.9805, 0.7923, 0.9806, 0.8239, 0.9746, 0.7941, 0.9805, 0.7923, 0.9866, 0.8233, 0.9806, 0.8544, 0.9806, 0.8239, 0.9866, 0.8233, 0.9866, 0.855, 0.9746, 0.8842, 0.9806, 0.8544, 0.9866, 0.855, 0.9805, 0.886, 0.963, 0.9123, 0.9746, 0.8842, 0.9805, 0.886, 0.9684, 0.9152, 0.9461, 0.9376, 0.963, 0.9123, 0.9684, 0.9152, 0.9508, 0.9415, 0.9246, 0.9591, 0.9461, 0.9376, 0.9508, 0.9415, 0.9284, 0.9638, 0.8993, 0.976, 0.9246, 0.9591, 0.9284, 0.9638, 0.9021, 0.9814, 0.8712, 0.9877, 0.8993, 0.976, 0.9021, 0.9814, 0.8729, 0.9935, 0.8413, 0.9936, 0.8712, 0.9877, 0.8729, 0.9935, 0.8419, 0.9997, 0.8109, 0.9936, 0.8413, 0.9936, 0.8419, 0.9997, 0.8103, 0.9997, 0.781, 0.9877, 0.8109, 0.9936, 0.8103, 0.9997, 0.7793, 0.9935, 0.7529, 0.976, 0.781, 0.9877, 0.7793, 0.9935, 0.75, 0.9814, 0.7276, 0.9591, 0.7529, 0.976, 0.75, 0.9814, 0.7237, 0.9638, 0.7061, 0.9376, 0.7276, 0.9591, 0.7237, 0.9638, 0.7014, 0.9415, 0.6892, 0.9123, 0.7061, 0.9376, 0.7014, 0.9415, 0.6838, 0.9152, 0.6775, 0.8842, 0.6892, 0.9123, 0.6838, 0.9152, 0.6717, 0.886, 0.6716, 0.8544, 0.6775, 0.8842, 0.6717, 0.886, 0.6655, 0.855, 0.9746, 0.4724, 0.963, 0.4442, 0.9684, 0.4414, 0.9805, 0.4706, 0.963, 0.4442, 0.9461, 0.4189, 0.9508, 0.4151, 0.9684, 0.4414, 0.9461, 0.4189, 0.9246, 0.3974, 0.9284, 0.3927, 0.9508, 0.4151, 0.9246, 0.3974, 0.8993, 0.3805, 0.9021, 0.3751, 0.9284, 0.3927, 0.8993, 0.3805, 0.8712, 0.3689, 0.8729, 0.363, 0.9021, 0.3751, 0.8712, 0.3689, 0.8413, 0.3629, 0.8419, 0.3569, 0.8729, 0.363, 0.8413, 0.3629, 0.8109, 0.3629, 0.8103, 0.3569, 0.8419, 0.3569, 0.8109, 0.3629, 0.781, 0.3689, 0.7793, 0.363, 0.8103, 0.3569, 0.781, 0.3689, 0.7529, 0.3805, 0.75, 0.3751, 0.7793, 0.363, 0.7529, 0.3805, 0.7276, 0.3974, 0.7237, 0.3927, 0.75, 0.3751, 0.7276, 0.3974, 0.7061, 0.4189, 0.7014, 0.4151, 0.7237, 0.3927, 0.7061, 0.4189, 0.6892, 0.4442, 0.6838, 0.4414, 0.7014, 0.4151, 0.6892, 0.4442, 0.6775, 0.4724, 0.6717, 0.4706, 0.6838, 0.4414, 0.6775, 0.4724, 0.6716, 0.5022, 0.6655, 0.5016, 0.6717, 0.4706, 0.6716, 0.5022, 0.6716, 0.5326, 0.6655, 0.5332, 0.6655, 0.5016, 0.6716, 0.5326, 0.6775, 0.5625, 0.6717, 0.5642, 0.6655, 0.5332, 0.6775, 0.5625, 0.6892, 0.5906, 0.6838, 0.5935, 0.6717, 0.5642, 0.6892, 0.5906, 0.7061, 0.6159, 0.7014, 0.6198, 0.6838, 0.5935, 0.7061, 0.6159, 0.7276, 0.6374, 0.7237, 0.6421, 0.7014, 0.6198, 0.7276, 0.6374, 0.7529, 0.6543, 0.75, 0.6597, 0.7237, 0.6421, 0.7529, 0.6543, 0.781, 0.666, 0.7793, 0.6718, 0.75, 0.6597, 0.781, 0.666, 0.8109, 0.6719, 0.8103, 0.678, 0.7793, 0.6718, 0.8109, 0.6719, 0.8413, 0.6719, 0.8419, 0.678, 0.8103, 0.678, 0.8413, 0.6719, 0.8712, 0.666, 0.8729, 0.6718, 0.8419, 0.678, 0.8712, 0.666, 0.8993, 0.6543, 0.9021, 0.6597, 0.8729, 0.6718, 0.8993, 0.6543, 0.9246, 0.6374, 0.9284, 0.6421, 0.9021, 0.6597, 0.9246, 0.6374, 0.9461, 0.6159, 0.9508, 0.6198, 0.9284, 0.6421, 0.9461, 0.6159, 0.963, 0.5906, 0.9684, 0.5935, 0.9508, 0.6198, 0.963, 0.5906, 0.9746, 0.5625, 0.9805, 0.5642, 0.9684, 0.5935, 0.9746, 0.5625, 0.9806, 0.5326, 0.9866, 0.5332, 0.9805, 0.5642, 0.9806, 0.5326, 0.9806, 0.5022, 0.9866, 0.5016, 0.9866, 0.5332, 0.9806, 0.5022, 0.9746, 0.4724, 0.9805, 0.4706, 0.9866, 0.5016, 0.262, 0.6449, 0.2362, 0.6627, 0.2332, 0.6573, 0.258, 0.6402, 0.6264, 0.6184, 0.6423, 0.5929, 0.6478, 0.5956, 0.6313, 0.6221, 0.2109, 0.8037, 0.1479, 0.8374, 0.1111, 0.7685, 0.1595, 0.7712, 0.3661, 0.91, 0.3545, 0.8819, 0.3486, 0.852, 0.4277, 0.8164, 0.496, 0.8371, 0.4734, 0.9119, 0.383, 0.9353, 0.383, 0.7383, 0.4046, 0.7168, 0.4299, 0.6999, 0.4343, 0.7945, 0.3661, 0.7636, 0.08471, 0.6626, 0.05837, 0.6448, 0.06237, 0.6399, 0.08767, 0.6571, 0.6058, 0.6401, 0.6264, 0.6184, 0.6313, 0.6221, 0.6098, 0.6448, 0.436, 0.6581, 0.4641, 0.6697, 0.4624, 0.6757, 0.4331, 0.6636, 0.05837, 0.6448, 0.03584, 0.622, 0.04075, 0.618, 0.06237, 0.6399, 0.5812, 0.6573, 0.6058, 0.6401, 0.6098, 0.6448, 0.5842, 0.6627, 0.4107, 0.6411, 0.436, 0.6581, 0.4331, 0.6636, 0.4068, 0.6459, 0.03584, 0.622, 0.01811, 0.595, 0.02386, 0.5921, 0.04075, 0.618, 0.5536, 0.6692, 0.5812, 0.6573, 0.5842, 0.6627, 0.5555, 0.6751, 0.3892, 0.6194, 0.4107, 0.6411, 0.4068, 0.6459, 0.3844, 0.6234, 0.01811, 0.595, 0.006369, 0.5653, 0.0123, 0.5636, 0.02154, 0.587, 0.02386, 0.5921, 0.5241, 0.6753, 0.5536, 0.6692, 0.5555, 0.6751, 0.5248, 0.6815, 0.3723, 0.5939, 0.3892, 0.6194, 0.3844, 0.6234, 0.3668, 0.5968, 0.006369, 0.5653, 0.0003069, 0.5342, 0.006543, 0.5336, 0.0123, 0.5636, 0.4939, 0.6755, 0.5241, 0.6753, 0.5248, 0.6815, 0.4934, 0.6817, 0.3607, 0.5655, 0.3723, 0.5939, 0.3668, 0.5968, 0.3547, 0.5673, 0.0003069, 0.5342, 0.0003106, 0.5023, 0.006561, 0.5029, 0.006543, 0.5336, 0.4641, 0.6697, 0.4939, 0.6755, 0.4934, 0.6817, 0.4624, 0.6757, 0.3548, 0.5353, 0.3607, 0.5655, 0.3547, 0.5673, 0.3486, 0.5359, 0.0003106, 0.5023, 0.006339, 0.4711, 0.01234, 0.4728, 0.006561, 0.5029, 0.3549, 0.5044, 0.3548, 0.5353, 0.3486, 0.5359, 0.3486, 0.5038, 0.006339, 0.4711, 0.01767, 0.4418, 0.02321, 0.4445, 0.01234, 0.4728, 0.3609, 0.4738, 0.3549, 0.5044, 0.3486, 0.5038, 0.3538, 0.4764, 0.355, 0.472, 0.01767, 0.4418, 0.03446, 0.4154, 0.03931, 0.4192, 0.02321, 0.4445, 0.3725, 0.4457, 0.3609, 0.4738, 0.355, 0.472, 0.367, 0.4428, 0.03446, 0.4154, 0.05607, 0.3929, 0.06007, 0.3976, 0.03931, 0.4192, 0.3891, 0.4201, 0.3725, 0.4457, 0.367, 0.4428, 0.3842, 0.4162, 0.05607, 0.3929, 0.08173, 0.3753, 0.08471, 0.3807, 0.06007, 0.3976, 0.4103, 0.3983, 0.3891, 0.4201, 0.3842, 0.4162, 0.4062, 0.3935, 0.08173, 0.3753, 0.1104, 0.3632, 0.1123, 0.369, 0.08471, 0.3807, 0.4353, 0.3811, 0.4103, 0.3983, 0.4062, 0.3935, 0.4323, 0.3756, 0.1104, 0.3632, 0.141, 0.357, 0.1417, 0.3631, 0.1123, 0.369, 0.4631, 0.3692, 0.4353, 0.3811, 0.4323, 0.3756, 0.4613, 0.3633, 0.141, 0.357, 0.1724, 0.357, 0.1718, 0.3632, 0.1417, 0.3631, 0.4927, 0.3631, 0.4631, 0.3692, 0.4613, 0.3633, 0.492, 0.357, 0.1724, 0.357, 0.2032, 0.3633, 0.2014, 0.3692, 0.1718, 0.3632, 0.5227, 0.363, 0.4927, 0.3631, 0.492, 0.357, 0.5233, 0.3569, 0.2032, 0.3633, 0.2323, 0.3755, 0.2294, 0.381, 0.2014, 0.3692, 0.5521, 0.3689, 0.5227, 0.363, 0.5233, 0.3569, 0.5539, 0.363, 0.2323, 0.3755, 0.2585, 0.3933, 0.2546, 0.3982, 0.2294, 0.381, 0.5797, 0.3806, 0.5521, 0.3689, 0.5539, 0.363, 0.5826, 0.3751, 0.2585, 0.3933, 0.281, 0.4161, 0.276, 0.4201, 0.2546, 0.3982, 0.6045, 0.3976, 0.5797, 0.3806, 0.5826, 0.3751, 0.6084, 0.3928, 0.281, 0.4161, 0.2985, 0.4427, 0.293, 0.4457, 0.2896, 0.4401, 0.276, 0.4201, 0.6254, 0.4192, 0.6045, 0.3976, 0.6084, 0.3928, 0.6302, 0.4154, 0.2985, 0.4427, 0.3105, 0.4722, 0.3045, 0.474, 0.293, 0.4457, 0.6416, 0.4448, 0.6254, 0.4192, 0.6302, 0.4154, 0.6472, 0.4419, 0.3105, 0.4722, 0.3166, 0.5035, 0.3104, 0.5042, 0.3045, 0.474, 0.653, 0.4731, 0.6416, 0.4448, 0.6472, 0.4419, 0.659, 0.4714, 0.3166, 0.5035, 0.3171, 0.5354, 0.3109, 0.5349, 0.3104, 0.5042, 0.2362, 0.6627, 0.2073, 0.675, 0.2054, 0.6691, 0.2332, 0.6573, 0.6587, 0.5033, 0.653, 0.4731, 0.659, 0.4714, 0.6649, 0.5027, 0.3171, 0.5354, 0.3116, 0.5666, 0.3056, 0.565, 0.3109, 0.5349, 0.2073, 0.675, 0.1764, 0.6812, 0.1758, 0.6751, 0.2054, 0.6691, 0.6586, 0.5341, 0.6587, 0.5033, 0.6649, 0.5027, 0.6649, 0.5347, 0.3116, 0.5666, 0.3005, 0.5959, 0.2949, 0.5932, 0.3056, 0.565, 0.1764, 0.6812, 0.1449, 0.6812, 0.1455, 0.675, 0.1758, 0.6751, 0.6529, 0.5648, 0.6586, 0.5341, 0.6649, 0.5347, 0.6604, 0.5596, 0.6587, 0.5665, 0.3005, 0.5959, 0.2837, 0.6224, 0.2788, 0.6186, 0.2949, 0.5932, 0.1449, 0.6812, 0.1139, 0.6749, 0.1157, 0.669, 0.1455, 0.675, 0.6423, 0.5929, 0.6529, 0.5648, 0.6587, 0.5665, 0.6478, 0.5956, 0.2837, 0.6224, 0.262, 0.6449, 0.258, 0.6402, 0.2788, 0.6186, 0.1139, 0.6749, 0.08471, 0.6626, 0.08767, 0.6571, 0.1157, 0.669, 0.3177, 0.357, 0.3235, 0.357, 0.3235, 0.4177, 0.3177, 0.4177, 0.7497, 0.33, 0.6969, 0.3, 0.6969, 0.2783, 0.7497, 0.3083, 0.7497, 0.1654, 0.7726, 0.1654, 0.7726, 0.2477, 0.7726, 0.33, 0.3177, 0.4177, 0.3235, 0.4177, 0.3235, 0.4407, 0.3177, 0.4407, 0.3362, 0.357, 0.3362, 0.4999, 0.3305, 0.4999, 0.3305, 0.4284, 0.3305, 0.357, 0.3299, 0.607, 0.3241, 0.607, 0.3241, 0.5854, 0.3299, 0.5854, 0.3369, 0.5005, 0.3426, 0.5005, 0.3426, 0.5612, 0.3369, 0.5612, 0.3362, 0.5848, 0.3305, 0.5848, 0.3305, 0.5618, 0.3362, 0.5618, 0.3426, 0.6064, 0.3369, 0.6064, 0.3369, 0.5848, 0.3426, 0.5848, 0.3305, 0.5005, 0.3362, 0.5005, 0.3362, 0.5612, 0.3305, 0.5612, 0.7497, 0.1648, 0.7497, 0.02196, 0.6969, 0.05194, 0.6969, 0.03029, 0.7497, 0.0003069, 0.7726, 0.0003069, 0.7726, 0.02196, 0.7726, 0.09339, 0.7726, 0.1648, 0.3426, 0.5848, 0.3369, 0.5848, 0.3369, 0.5618, 0.3426, 0.5618, 0.3369, 0.4999, 0.3369, 0.357, 0.3426, 0.357, 0.3426, 0.4284, 0.3426, 0.4999, 0.3299, 0.4999, 0.3241, 0.4999, 0.3241, 0.4284, 0.3299, 0.4273, 0.3362, 0.5854, 0.3362, 0.607, 0.3305, 0.607, 0.3305, 0.5854, 0.3241, 0.5612, 0.3241, 0.5005, 0.3299, 0.5005, 0.3299, 0.5612, 0.3241, 0.5848, 0.3241, 0.5618, 0.3299, 0.5618, 0.3299, 0.5848, 0.3235, 0.4407, 0.3235, 0.5229, 0.3177, 0.5229, 0.3177, 0.4407, 0.3661, 0.7636, 0.4343, 0.7945, 0.4277, 0.8164, 0.3486, 0.852, 0.3486, 0.8216, 0.3545, 0.7918, 0.4343, 0.7945, 0.4299, 0.6999, 0.458, 0.6883, 0.4878, 0.6823, 0.5183, 0.6823, 0.5481, 0.6883, 0.5521, 0.6899, 0.5131, 0.8183, 0.5762, 0.9737, 0.5411, 0.906, 0.5851, 0.8642, 0.64, 0.91, 0.623, 0.9353, 0.6015, 0.9568, 0.458, 0.9854, 0.5204, 0.8997, 0.5411, 0.906, 0.5762, 0.9737, 0.5481, 0.9854, 0.5183, 0.9913, 0.4878, 0.9913, 0.383, 0.9353, 0.4734, 0.9119, 0.4519, 0.9828, 0.4299, 0.9737, 0.4046, 0.9568, 0.23, 0.7935, 0.2748, 0.7378, 0.2917, 0.7632, 0.3034, 0.7913, 0.3093, 0.8211, 0.2408, 0.8137, 0.64, 0.91, 0.5851, 0.8642, 0.5918, 0.8422, 0.6575, 0.8216, 0.6575, 0.852, 0.6516, 0.8819, 0.1595, 0.7712, 0.1111, 0.7685, 0.07617, 0.7031, 0.08162, 0.6994, 0.08162, 0.6994, 0.1097, 0.6878, 0.1396, 0.6818, 0.17, 0.6818, 0.1999, 0.6878, 0.1786, 0.761, 0.1595, 0.7712, 0.1786, 0.761, 0.1999, 0.6878, 0.228, 0.6994, 0.2533, 0.7163, 0.2748, 0.7378, 0.23, 0.7935, 0.2408, 0.8137, 0.3093, 0.8211, 0.3093, 0.8515, 0.3034, 0.8814, 0.2917, 0.9095, 0.2748, 0.9348, 0.2533, 0.9563, 0.228, 0.9732, 0.2229, 0.9754, 0.1597, 0.8571, 0.2217, 0.8239, 0.0003069, 0.8515, 0.08487, 0.8711, 0.09568, 0.8913, 0.0348, 0.9348, 0.01789, 0.9095, 0.006244, 0.8814, 0.0348, 0.9348, 0.09568, 0.8913, 0.1097, 0.9849, 0.08162, 0.9732, 0.05632, 0.9563, 0.5131, 0.8183, 0.5521, 0.6899, 0.5762, 0.6999, 0.6015, 0.7168, 0.623, 0.7383, 0.64, 0.7636, 0.6516, 0.7918, 0.6575, 0.8216, 0.5918, 0.8422, 0.3177, 0.5229, 0.3235, 0.5229, 0.3235, 0.6052, 0.3177, 0.6052, 0.4519, 0.9828, 0.4734, 0.9119, 0.5204, 0.8997, 0.458, 0.9854, 0.4734, 0.9119, 0.496, 0.8371, 0.5644, 0.8579, 0.5204, 0.8997, 0.3299, 0.4273, 0.3241, 0.4284, 0.3241, 0.357, 0.3299, 0.357, 0.1597, 0.8571, 0.2229, 0.9754, 0.1999, 0.9849, 0.17, 0.9908, 0.1396, 0.9908, 0.1097, 0.9849, 0.09568, 0.8913, 0.1111, 0.7685, 0.1479, 0.8374, 0.08487, 0.8711, 0.0003069, 0.8515, 0.0003069, 0.8211, 0.006244, 0.7913, 0.01789, 0.7632, 0.07617, 0.7031, 0.1111, 0.7685, 0.01789, 0.7632, 0.0348, 0.7378, 0.05632, 0.7163, 0.5066, 0.3537, 0.4735, 0.347, 0.4777, 0.333, 0.508, 0.3393, 0.4735, 0.347, 0.4421, 0.3337, 0.449, 0.3208, 0.4777, 0.333, 0.4421, 0.3337, 0.4138, 0.3145, 0.4231, 0.3031, 0.449, 0.3208, 0.4138, 0.3145, 0.3896, 0.29, 0.401, 0.2806, 0.4231, 0.3031, 0.3896, 0.29, 0.3706, 0.2612, 0.3837, 0.2542, 0.401, 0.2806, 0.3706, 0.2612, 0.3576, 0.2292, 0.3717, 0.2249, 0.3837, 0.2542, 0.3576, 0.2292, 0.351, 0.1953, 0.3657, 0.1938, 0.3717, 0.2249, 0.351, 0.1953, 0.351, 0.1607, 0.3657, 0.162, 0.3657, 0.1938, 0.351, 0.1607, 0.3575, 0.1268, 0.3717, 0.1308, 0.3657, 0.162, 0.3575, 0.1268, 0.3703, 0.09485, 0.3835, 0.1015, 0.3717, 0.1308, 0.3703, 0.09485, 0.3891, 0.06613, 0.4006, 0.07521, 0.3835, 0.1015, 0.3891, 0.06613, 0.4131, 0.04176, 0.4225, 0.05285, 0.4006, 0.07521, 0.4131, 0.04176, 0.4411, 0.02271, 0.4482, 0.03531, 0.4225, 0.05285, 0.4411, 0.02271, 0.472, 0.009553, 0.4764, 0.02328, 0.4482, 0.03531, 0.472, 0.009553, 0.5052, 0.002669, 0.5068, 0.01716, 0.4764, 0.02328, 0.5052, 0.002669, 0.5392, 0.00267, 0.5379, 0.01717, 0.5068, 0.01716, 0.5392, 0.00267, 0.5725, 0.009426, 0.5683, 0.02338, 0.5379, 0.01717, 0.5725, 0.009426, 0.6039, 0.02269, 0.597, 0.03555, 0.5683, 0.02338, 0.6039, 0.02269, 0.632, 0.04198, 0.6227, 0.05323, 0.597, 0.03555, 0.632, 0.04198, 0.6558, 0.06658, 0.6444, 0.07577, 0.6227, 0.05323, 0.6558, 0.06658, 0.6744, 0.09545, 0.6613, 0.1023, 0.6444, 0.07577, 0.6744, 0.09545, 0.6872, 0.1274, 0.6731, 0.1317, 0.6613, 0.1023, 0.6872, 0.1274, 0.6938, 0.1613, 0.6791, 0.1628, 0.6731, 0.1317, 0.6938, 0.1613, 0.6939, 0.1958, 0.6791, 0.1946, 0.6791, 0.1628, 0.6939, 0.1958, 0.6876, 0.2296, 0.6734, 0.2257, 0.6791, 0.1946, 0.6876, 0.2296, 0.6751, 0.2614, 0.662, 0.2549, 0.6734, 0.2257, 0.6751, 0.2614, 0.6567, 0.2901, 0.6452, 0.2812, 0.662, 0.2549, 0.6567, 0.2901, 0.6331, 0.3146, 0.6235, 0.3036, 0.6452, 0.2812, 0.6331, 0.3146, 0.6051, 0.3339, 0.5979, 0.3212, 0.6235, 0.3036, 0.6051, 0.3339, 0.5737, 0.3472, 0.5693, 0.3333, 0.5979, 0.3212, 0.5737, 0.3472, 0.5403, 0.3539, 0.5388, 0.3395, 0.5693, 0.3333, 0.5403, 0.3539, 0.5066, 0.3537, 0.508, 0.3393, 0.5388, 0.3395])
me_circle.materials.append(mat_koinmaterial)
me_circle.update()

# ---- objects
ob_coin = bpy.data.objects.new('Coin', me_circle)
ob_camera = bpy.data.objects.new('Camera', cam_camera)
ob_sun = bpy.data.objects.new('Sun', light_sun)

# ---- transforms, parenting, visibility, modifiers, constraints
ob_coin.location = (0.0, 0.0, 0.0)
ob_coin.rotation_euler = (1.571, -0.0, 0.0)
ob_coin.scale = (0.1757, 0.1757, 0.1757)
_m = ob_coin.modifiers.new('Bevel', 'BEVEL')
_m.width = 0.005
_m.width_pct = 0.005
_m = ob_coin.modifiers.new('Subdivision', 'SUBSURF')
_m.levels = 3
_m = ob_coin.modifiers.new('Smooth by Angle', 'NODES')
_m.node_group = ng_smooth_by_angle
_m.use_pin_to_last = True
_m.show_group_selector = False
ob_camera.location = (0.0, 4.0, 0.0)
ob_camera.rotation_euler = (1.571, -0.0, 3.142)
ob_sun.location = (0.0, 2.0, 0.0)
ob_sun.rotation_euler = (1576.0, -0.0, 0.0)

# ---- collection membership
col_collection.objects.link(ob_coin)
col_non_objects.objects.link(ob_camera)
col_non_objects.objects.link(ob_sun)
def _layer_coll(name, lc=None):
    lc = lc or bpy.context.view_layer.layer_collection
    for c in lc.children:
        if c.name == name: return c
        r = _layer_coll(name, c)
        if r: return r
_layer_coll('non_objects').exclude = True

# ---- scene / render settings (as saved in the file)
scene.camera = ob_camera
scene.frame_start = 1; scene.frame_end = 120; scene.frame_set(1)
scene.render.engine = 'BLENDER_EEVEE_NEXT'
scene.render.resolution_x = 128
scene.render.resolution_y = 128
scene.render.film_transparent = True
bpy.context.view_layer.update()

